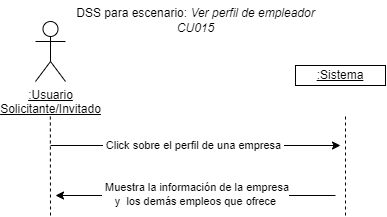

The diagram above was exported from draw.io. Its source (the exported page's mxGraphModel, read from the mxfile embedded in the PNG):
<mxGraphModel dx="446" dy="426" grid="1" gridSize="10" guides="1" tooltips="1" connect="1" arrows="1" fold="1" page="1" pageScale="1" pageWidth="1169" pageHeight="827" math="0" shadow="0">
  <root>
    <mxCell id="0" />
    <mxCell id="1" parent="0" />
    <mxCell id="eYvOz5LfTEGng6jtbtlz-1" value="&lt;u&gt;:Usuario&lt;br&gt;Solicitante/Invitado&lt;br&gt;&lt;/u&gt;" style="shape=umlActor;verticalLabelPosition=bottom;verticalAlign=top;html=1;outlineConnect=0;" vertex="1" parent="1">
      <mxGeometry x="70" y="96" width="30" height="60" as="geometry" />
    </mxCell>
    <mxCell id="eYvOz5LfTEGng6jtbtlz-5" value="&lt;u&gt;:Sistema&lt;/u&gt;" style="rounded=0;whiteSpace=wrap;html=1;" vertex="1" parent="1">
      <mxGeometry x="330" y="140" width="90" height="20" as="geometry" />
    </mxCell>
    <mxCell id="eYvOz5LfTEGng6jtbtlz-6" value="" style="endArrow=none;dashed=1;html=1;rounded=0;entryX=0.5;entryY=0.5;entryDx=0;entryDy=0;entryPerimeter=0;" edge="1" parent="1">
      <mxGeometry width="50" height="50" relative="1" as="geometry">
        <mxPoint x="85" y="290" as="sourcePoint" />
        <mxPoint x="84.83" y="190" as="targetPoint" />
      </mxGeometry>
    </mxCell>
    <mxCell id="eYvOz5LfTEGng6jtbtlz-7" value="" style="endArrow=none;dashed=1;html=1;rounded=0;entryX=0.5;entryY=0.5;entryDx=0;entryDy=0;entryPerimeter=0;" edge="1" parent="1">
      <mxGeometry width="50" height="50" relative="1" as="geometry">
        <mxPoint x="380" y="290" as="sourcePoint" />
        <mxPoint x="380" y="190" as="targetPoint" />
      </mxGeometry>
    </mxCell>
    <mxCell id="eYvOz5LfTEGng6jtbtlz-8" value="" style="endArrow=classic;html=1;rounded=0;" edge="1" parent="1">
      <mxGeometry width="50" height="50" relative="1" as="geometry">
        <mxPoint x="85" y="220" as="sourcePoint" />
        <mxPoint x="375" y="220" as="targetPoint" />
      </mxGeometry>
    </mxCell>
    <mxCell id="eYvOz5LfTEGng6jtbtlz-9" value="&amp;nbsp;Click sobre el perfil de una empresa&amp;nbsp;" style="edgeLabel;html=1;align=center;verticalAlign=middle;resizable=0;points=[];" vertex="1" connectable="0" parent="eYvOz5LfTEGng6jtbtlz-8">
      <mxGeometry x="-0.2059" relative="1" as="geometry">
        <mxPoint x="28" as="offset" />
      </mxGeometry>
    </mxCell>
    <mxCell id="eYvOz5LfTEGng6jtbtlz-10" value="" style="endArrow=classic;html=1;rounded=0;" edge="1" parent="1">
      <mxGeometry width="50" height="50" relative="1" as="geometry">
        <mxPoint x="370" y="270" as="sourcePoint" />
        <mxPoint x="90" y="270" as="targetPoint" />
      </mxGeometry>
    </mxCell>
    <mxCell id="eYvOz5LfTEGng6jtbtlz-11" value="&amp;nbsp;Muestra la información de la empresa&lt;br&gt;&lt;font&gt;y&amp;nbsp; los demás empleos que ofrece&lt;/font&gt;" style="edgeLabel;html=1;align=center;verticalAlign=middle;resizable=0;points=[];" vertex="1" connectable="0" parent="eYvOz5LfTEGng6jtbtlz-10">
      <mxGeometry x="0.0711" y="-1" relative="1" as="geometry">
        <mxPoint x="10" as="offset" />
      </mxGeometry>
    </mxCell>
    <mxCell id="eYvOz5LfTEGng6jtbtlz-12" value="&lt;font&gt;DSS para escenario:&amp;nbsp;&lt;/font&gt;&lt;i&gt;&lt;font&gt;&lt;/font&gt;&lt;font&gt;&lt;font&gt;&lt;font&gt;Ver perfil de empleador&lt;/font&gt;&lt;br&gt;&lt;/font&gt;&lt;font&gt;CU015&lt;/font&gt;&lt;/font&gt;&lt;br&gt;&lt;/i&gt;" style="text;html=1;align=center;verticalAlign=middle;resizable=0;points=[];autosize=1;strokeColor=none;fillColor=none;" vertex="1" parent="1">
      <mxGeometry x="100" y="75" width="260" height="40" as="geometry" />
    </mxCell>
  </root>
</mxGraphModel>